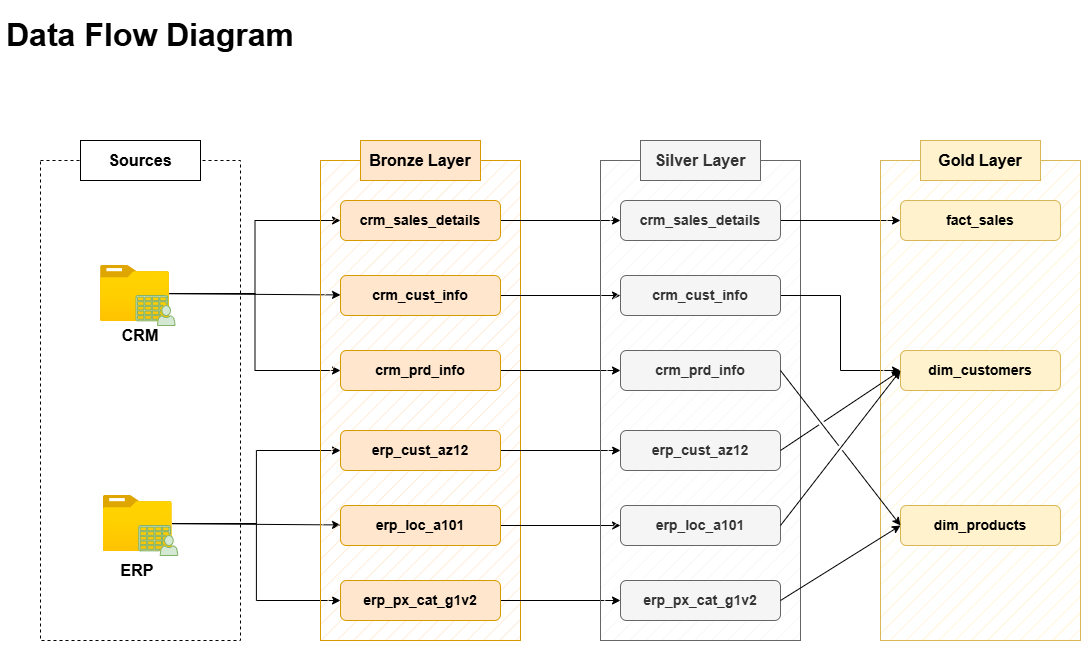

The diagram above was exported from draw.io. Its source (the exported page's mxGraphModel, read from the mxfile embedded in the PNG):
<mxGraphModel dx="1042" dy="660" grid="1" gridSize="10" guides="1" tooltips="1" connect="1" arrows="1" fold="1" page="1" pageScale="1" pageWidth="850" pageHeight="1100" math="0" shadow="0">
  <root>
    <mxCell id="0" />
    <mxCell id="1" parent="0" />
    <mxCell id="XwX9ZgCeykxW9pHrYpWe-1" parent="1" style="text;html=1;whiteSpace=wrap;strokeColor=none;fillColor=none;align=center;verticalAlign=middle;rounded=0;" value="&lt;font style=&quot;font-size: 32px;&quot;&gt;&lt;b style=&quot;&quot;&gt;Data Flow Diagram&lt;/b&gt;&lt;/font&gt;" vertex="1">
      <mxGeometry height="70" width="300" as="geometry" />
    </mxCell>
    <mxCell id="XwX9ZgCeykxW9pHrYpWe-2" parent="1" style="rounded=0;whiteSpace=wrap;html=1;fillColor=default;dashed=1;" value="" vertex="1">
      <mxGeometry height="480" width="200" x="40" y="160" as="geometry" />
    </mxCell>
    <mxCell id="XwX9ZgCeykxW9pHrYpWe-3" parent="1" style="rounded=0;whiteSpace=wrap;html=1;" value="&lt;font style=&quot;font-size: 16px;&quot;&gt;&lt;b&gt;Sources&lt;/b&gt;&lt;/font&gt;" vertex="1">
      <mxGeometry height="40" width="120" x="80" y="140" as="geometry" />
    </mxCell>
    <mxCell id="XwX9ZgCeykxW9pHrYpWe-25" edge="1" parent="1" source="XwX9ZgCeykxW9pHrYpWe-4" style="rounded=0;orthogonalLoop=1;jettySize=auto;html=1;" target="XwX9ZgCeykxW9pHrYpWe-16">
      <mxGeometry relative="1" as="geometry" />
    </mxCell>
    <mxCell id="XwX9ZgCeykxW9pHrYpWe-29" edge="1" parent="1" source="XwX9ZgCeykxW9pHrYpWe-4" style="edgeStyle=orthogonalEdgeStyle;rounded=0;orthogonalLoop=1;jettySize=auto;html=1;entryX=0;entryY=0.5;entryDx=0;entryDy=0;" target="XwX9ZgCeykxW9pHrYpWe-15">
      <mxGeometry relative="1" as="geometry" />
    </mxCell>
    <mxCell id="XwX9ZgCeykxW9pHrYpWe-30" edge="1" parent="1" source="XwX9ZgCeykxW9pHrYpWe-4" style="edgeStyle=orthogonalEdgeStyle;rounded=0;orthogonalLoop=1;jettySize=auto;html=1;entryX=0;entryY=0.5;entryDx=0;entryDy=0;" target="XwX9ZgCeykxW9pHrYpWe-17">
      <mxGeometry relative="1" as="geometry" />
    </mxCell>
    <mxCell id="XwX9ZgCeykxW9pHrYpWe-4" parent="1" style="image;aspect=fixed;html=1;points=[];align=center;fontSize=12;image=img/lib/azure2/general/Folder_Blank.svg;" value="" vertex="1">
      <mxGeometry height="56.00000000000001" width="69" x="100" y="265" as="geometry" />
    </mxCell>
    <mxCell id="XwX9ZgCeykxW9pHrYpWe-35" edge="1" parent="1" source="XwX9ZgCeykxW9pHrYpWe-5" style="rounded=0;orthogonalLoop=1;jettySize=auto;html=1;" target="XwX9ZgCeykxW9pHrYpWe-19">
      <mxGeometry relative="1" as="geometry" />
    </mxCell>
    <mxCell id="XwX9ZgCeykxW9pHrYpWe-36" edge="1" parent="1" source="XwX9ZgCeykxW9pHrYpWe-5" style="edgeStyle=orthogonalEdgeStyle;rounded=0;orthogonalLoop=1;jettySize=auto;html=1;entryX=0;entryY=0.5;entryDx=0;entryDy=0;" target="XwX9ZgCeykxW9pHrYpWe-18">
      <mxGeometry relative="1" as="geometry" />
    </mxCell>
    <mxCell id="XwX9ZgCeykxW9pHrYpWe-38" edge="1" parent="1" source="XwX9ZgCeykxW9pHrYpWe-5" style="edgeStyle=orthogonalEdgeStyle;rounded=0;orthogonalLoop=1;jettySize=auto;html=1;entryX=0;entryY=0.5;entryDx=0;entryDy=0;" target="XwX9ZgCeykxW9pHrYpWe-20">
      <mxGeometry relative="1" as="geometry" />
    </mxCell>
    <mxCell id="XwX9ZgCeykxW9pHrYpWe-5" parent="1" style="image;aspect=fixed;html=1;points=[];align=center;fontSize=12;image=img/lib/azure2/general/Folder_Blank.svg;" value="" vertex="1">
      <mxGeometry height="56.00000000000001" width="69" x="102.75" y="495" as="geometry" />
    </mxCell>
    <mxCell id="XwX9ZgCeykxW9pHrYpWe-6" edge="1" parent="1" source="XwX9ZgCeykxW9pHrYpWe-2" style="edgeStyle=orthogonalEdgeStyle;rounded=0;orthogonalLoop=1;jettySize=auto;html=1;exitX=0.5;exitY=1;exitDx=0;exitDy=0;" target="XwX9ZgCeykxW9pHrYpWe-2">
      <mxGeometry relative="1" as="geometry" />
    </mxCell>
    <mxCell id="XwX9ZgCeykxW9pHrYpWe-7" parent="1" style="sketch=0;pointerEvents=1;shadow=0;dashed=0;html=1;strokeColor=#82b366;fillColor=#d5e8d4;labelPosition=center;verticalLabelPosition=bottom;verticalAlign=top;outlineConnect=0;align=center;shape=mxgraph.office.users.csv_file;" value="" vertex="1">
      <mxGeometry height="30" width="39" x="135.5" y="295" as="geometry" />
    </mxCell>
    <mxCell id="XwX9ZgCeykxW9pHrYpWe-8" parent="1" style="sketch=0;pointerEvents=1;shadow=0;dashed=0;html=1;strokeColor=#82b366;fillColor=#d5e8d4;labelPosition=center;verticalLabelPosition=bottom;verticalAlign=top;outlineConnect=0;align=center;shape=mxgraph.office.users.csv_file;" value="" vertex="1">
      <mxGeometry height="30" width="39" x="138.25" y="525" as="geometry" />
    </mxCell>
    <mxCell id="XwX9ZgCeykxW9pHrYpWe-9" parent="1" style="text;html=1;whiteSpace=wrap;strokeColor=none;fillColor=none;align=center;verticalAlign=middle;rounded=0;" value="&lt;font style=&quot;font-size: 16px;&quot;&gt;&lt;b&gt;CRM&lt;/b&gt;&lt;/font&gt;" vertex="1">
      <mxGeometry height="30" width="60" x="110" y="320" as="geometry" />
    </mxCell>
    <mxCell id="XwX9ZgCeykxW9pHrYpWe-10" parent="1" style="text;html=1;whiteSpace=wrap;strokeColor=none;fillColor=none;align=center;verticalAlign=middle;rounded=0;" value="&lt;font style=&quot;font-size: 16px;&quot;&gt;&lt;b&gt;ERP&lt;/b&gt;&lt;/font&gt;" vertex="1">
      <mxGeometry height="30" width="60" x="107.25" y="555" as="geometry" />
    </mxCell>
    <mxCell id="XwX9ZgCeykxW9pHrYpWe-11" parent="1" style="rounded=0;whiteSpace=wrap;html=1;fillColor=#ffe6cc;strokeColor=#d79b00;glass=0;fillStyle=hatch;" value="" vertex="1">
      <mxGeometry height="480" width="200" x="320" y="160" as="geometry" />
    </mxCell>
    <mxCell id="XwX9ZgCeykxW9pHrYpWe-14" parent="1" style="rounded=0;whiteSpace=wrap;html=1;fillColor=#ffe6cc;strokeColor=#d79b00;" value="&lt;font style=&quot;font-size: 16px;&quot;&gt;&lt;b&gt;Bronze Layer&lt;/b&gt;&lt;/font&gt;" vertex="1">
      <mxGeometry height="40" width="120" x="360" y="140" as="geometry" />
    </mxCell>
    <mxCell id="XwX9ZgCeykxW9pHrYpWe-47" edge="1" parent="1" source="XwX9ZgCeykxW9pHrYpWe-15" style="edgeStyle=orthogonalEdgeStyle;rounded=0;orthogonalLoop=1;jettySize=auto;html=1;" target="XwX9ZgCeykxW9pHrYpWe-41">
      <mxGeometry relative="1" as="geometry" />
    </mxCell>
    <mxCell id="XwX9ZgCeykxW9pHrYpWe-15" parent="1" style="rounded=1;whiteSpace=wrap;html=1;fillColor=#ffe6cc;strokeColor=#d79b00;" value="&lt;font style=&quot;font-size: 14px;&quot;&gt;&lt;b&gt;crm_sales_details&lt;/b&gt;&lt;/font&gt;" vertex="1">
      <mxGeometry height="40" width="160" x="340" y="200" as="geometry" />
    </mxCell>
    <mxCell id="XwX9ZgCeykxW9pHrYpWe-48" edge="1" parent="1" source="XwX9ZgCeykxW9pHrYpWe-16" style="edgeStyle=orthogonalEdgeStyle;rounded=0;orthogonalLoop=1;jettySize=auto;html=1;entryX=0;entryY=0.5;entryDx=0;entryDy=0;" target="XwX9ZgCeykxW9pHrYpWe-42">
      <mxGeometry relative="1" as="geometry" />
    </mxCell>
    <mxCell id="XwX9ZgCeykxW9pHrYpWe-16" parent="1" style="rounded=1;whiteSpace=wrap;html=1;fillColor=#ffe6cc;strokeColor=#d79b00;" value="&lt;font style=&quot;font-size: 14px;&quot;&gt;&lt;b&gt;crm_cust_info&lt;/b&gt;&lt;/font&gt;" vertex="1">
      <mxGeometry height="40" width="160" x="340" y="275" as="geometry" />
    </mxCell>
    <mxCell id="XwX9ZgCeykxW9pHrYpWe-49" edge="1" parent="1" source="XwX9ZgCeykxW9pHrYpWe-17" style="edgeStyle=orthogonalEdgeStyle;rounded=0;orthogonalLoop=1;jettySize=auto;html=1;entryX=0;entryY=0.5;entryDx=0;entryDy=0;" target="XwX9ZgCeykxW9pHrYpWe-43">
      <mxGeometry relative="1" as="geometry" />
    </mxCell>
    <mxCell id="XwX9ZgCeykxW9pHrYpWe-17" parent="1" style="rounded=1;whiteSpace=wrap;html=1;fillColor=#ffe6cc;strokeColor=#d79b00;" value="&lt;font style=&quot;font-size: 14px;&quot;&gt;&lt;b&gt;crm_prd_info&lt;/b&gt;&lt;/font&gt;" vertex="1">
      <mxGeometry height="40" width="160" x="340" y="350" as="geometry" />
    </mxCell>
    <mxCell id="XwX9ZgCeykxW9pHrYpWe-50" edge="1" parent="1" source="XwX9ZgCeykxW9pHrYpWe-18" style="edgeStyle=orthogonalEdgeStyle;rounded=0;orthogonalLoop=1;jettySize=auto;html=1;" target="XwX9ZgCeykxW9pHrYpWe-44">
      <mxGeometry relative="1" as="geometry" />
    </mxCell>
    <mxCell id="XwX9ZgCeykxW9pHrYpWe-18" parent="1" style="rounded=1;whiteSpace=wrap;html=1;fillColor=#ffe6cc;strokeColor=#d79b00;" value="&lt;font style=&quot;font-size: 14px;&quot;&gt;&lt;b&gt;erp_cust_az12&lt;/b&gt;&lt;/font&gt;" vertex="1">
      <mxGeometry height="40" width="160" x="340" y="430" as="geometry" />
    </mxCell>
    <mxCell id="XwX9ZgCeykxW9pHrYpWe-51" edge="1" parent="1" source="XwX9ZgCeykxW9pHrYpWe-19" style="edgeStyle=orthogonalEdgeStyle;rounded=0;orthogonalLoop=1;jettySize=auto;html=1;entryX=0;entryY=0.5;entryDx=0;entryDy=0;" target="XwX9ZgCeykxW9pHrYpWe-45">
      <mxGeometry relative="1" as="geometry" />
    </mxCell>
    <mxCell id="XwX9ZgCeykxW9pHrYpWe-19" parent="1" style="rounded=1;whiteSpace=wrap;html=1;fillColor=#ffe6cc;strokeColor=#d79b00;" value="&lt;font style=&quot;font-size: 14px;&quot;&gt;&lt;b&gt;erp_loc_a101&lt;/b&gt;&lt;/font&gt;" vertex="1">
      <mxGeometry height="40" width="160" x="340" y="505" as="geometry" />
    </mxCell>
    <mxCell id="XwX9ZgCeykxW9pHrYpWe-52" edge="1" parent="1" source="XwX9ZgCeykxW9pHrYpWe-20" style="edgeStyle=orthogonalEdgeStyle;rounded=0;orthogonalLoop=1;jettySize=auto;html=1;entryX=0;entryY=0.5;entryDx=0;entryDy=0;" target="XwX9ZgCeykxW9pHrYpWe-46">
      <mxGeometry relative="1" as="geometry" />
    </mxCell>
    <mxCell id="XwX9ZgCeykxW9pHrYpWe-20" parent="1" style="rounded=1;whiteSpace=wrap;html=1;fillColor=#ffe6cc;strokeColor=#d79b00;" value="&lt;font style=&quot;font-size: 14px;&quot;&gt;&lt;b&gt;erp_px_cat_g1v2&lt;/b&gt;&lt;/font&gt;" vertex="1">
      <mxGeometry height="40" width="160" x="340" y="580" as="geometry" />
    </mxCell>
    <mxCell id="XwX9ZgCeykxW9pHrYpWe-39" parent="1" style="rounded=0;whiteSpace=wrap;html=1;fillColor=#f5f5f5;strokeColor=#666666;glass=0;fillStyle=hatch;fontColor=#333333;" value="" vertex="1">
      <mxGeometry height="480" width="200" x="600" y="160" as="geometry" />
    </mxCell>
    <mxCell id="XwX9ZgCeykxW9pHrYpWe-40" parent="1" style="rounded=0;whiteSpace=wrap;html=1;fillColor=#f5f5f5;strokeColor=#666666;fontColor=#333333;" value="&lt;font style=&quot;font-size: 16px;&quot;&gt;&lt;b&gt;Silver Layer&lt;/b&gt;&lt;/font&gt;" vertex="1">
      <mxGeometry height="40" width="120" x="640" y="140" as="geometry" />
    </mxCell>
    <mxCell id="UIdaG8A33_-PX_903wOQ-9" edge="1" parent="1" source="XwX9ZgCeykxW9pHrYpWe-41" style="edgeStyle=orthogonalEdgeStyle;rounded=0;orthogonalLoop=1;jettySize=auto;html=1;" target="UIdaG8A33_-PX_903wOQ-3">
      <mxGeometry relative="1" as="geometry" />
    </mxCell>
    <mxCell id="XwX9ZgCeykxW9pHrYpWe-41" parent="1" style="rounded=1;whiteSpace=wrap;html=1;fillColor=#f5f5f5;strokeColor=#666666;fontColor=#333333;" value="&lt;font style=&quot;font-size: 14px;&quot;&gt;&lt;b&gt;crm_sales_details&lt;/b&gt;&lt;/font&gt;" vertex="1">
      <mxGeometry height="40" width="160" x="620" y="200" as="geometry" />
    </mxCell>
    <mxCell id="UIdaG8A33_-PX_903wOQ-10" edge="1" parent="1" source="XwX9ZgCeykxW9pHrYpWe-42" style="edgeStyle=orthogonalEdgeStyle;rounded=0;orthogonalLoop=1;jettySize=auto;html=1;entryX=0;entryY=0.5;entryDx=0;entryDy=0;jumpStyle=gap;" target="UIdaG8A33_-PX_903wOQ-5">
      <mxGeometry relative="1" as="geometry" />
    </mxCell>
    <mxCell id="XwX9ZgCeykxW9pHrYpWe-42" parent="1" style="rounded=1;whiteSpace=wrap;html=1;fillColor=#f5f5f5;strokeColor=#666666;fontColor=#333333;" value="&lt;font style=&quot;font-size: 14px;&quot;&gt;&lt;b&gt;crm_cust_info&lt;/b&gt;&lt;/font&gt;" vertex="1">
      <mxGeometry height="40" width="160" x="620" y="275" as="geometry" />
    </mxCell>
    <mxCell id="XwX9ZgCeykxW9pHrYpWe-43" parent="1" style="rounded=1;whiteSpace=wrap;html=1;fillColor=#f5f5f5;strokeColor=#666666;fontColor=#333333;" value="&lt;font style=&quot;font-size: 14px;&quot;&gt;&lt;b&gt;crm_prd_info&lt;/b&gt;&lt;/font&gt;" vertex="1">
      <mxGeometry height="40" width="160" x="620" y="350" as="geometry" />
    </mxCell>
    <mxCell id="XwX9ZgCeykxW9pHrYpWe-44" parent="1" style="rounded=1;whiteSpace=wrap;html=1;fillColor=#f5f5f5;strokeColor=#666666;fontColor=#333333;" value="&lt;font style=&quot;font-size: 14px;&quot;&gt;&lt;b&gt;erp_cust_az12&lt;/b&gt;&lt;/font&gt;" vertex="1">
      <mxGeometry height="40" width="160" x="620" y="430" as="geometry" />
    </mxCell>
    <mxCell id="XwX9ZgCeykxW9pHrYpWe-45" parent="1" style="rounded=1;whiteSpace=wrap;html=1;fillColor=#f5f5f5;strokeColor=#666666;fontColor=#333333;" value="&lt;font style=&quot;font-size: 14px;&quot;&gt;&lt;b&gt;erp_loc_a101&lt;/b&gt;&lt;/font&gt;" vertex="1">
      <mxGeometry height="40" width="160" x="620" y="505" as="geometry" />
    </mxCell>
    <mxCell id="XwX9ZgCeykxW9pHrYpWe-46" parent="1" style="rounded=1;whiteSpace=wrap;html=1;fillColor=#f5f5f5;strokeColor=#666666;fontColor=#333333;" value="&lt;font style=&quot;font-size: 14px;&quot;&gt;&lt;b&gt;erp_px_cat_g1v2&lt;/b&gt;&lt;/font&gt;" vertex="1">
      <mxGeometry height="40" width="160" x="620" y="580" as="geometry" />
    </mxCell>
    <mxCell id="UIdaG8A33_-PX_903wOQ-1" parent="1" style="rounded=0;whiteSpace=wrap;html=1;fillColor=#fff2cc;strokeColor=#d6b656;glass=0;fillStyle=hatch;" value="" vertex="1">
      <mxGeometry height="480" width="200" x="880" y="160" as="geometry" />
    </mxCell>
    <mxCell id="UIdaG8A33_-PX_903wOQ-2" parent="1" style="rounded=0;whiteSpace=wrap;html=1;fillColor=#fff2cc;strokeColor=#d6b656;" value="&lt;font style=&quot;font-size: 16px;&quot;&gt;&lt;b&gt;Gold Layer&lt;/b&gt;&lt;/font&gt;" vertex="1">
      <mxGeometry height="40" width="120" x="920" y="140" as="geometry" />
    </mxCell>
    <mxCell id="UIdaG8A33_-PX_903wOQ-3" parent="1" style="rounded=1;whiteSpace=wrap;html=1;fillColor=#fff2cc;strokeColor=#d6b656;" value="&lt;font style=&quot;font-size: 14px;&quot;&gt;&lt;b&gt;fact_sales&lt;/b&gt;&lt;/font&gt;" vertex="1">
      <mxGeometry height="40" width="160" x="900" y="200" as="geometry" />
    </mxCell>
    <mxCell id="UIdaG8A33_-PX_903wOQ-5" parent="1" style="rounded=1;whiteSpace=wrap;html=1;fillColor=#fff2cc;strokeColor=#d6b656;" value="&lt;font style=&quot;font-size: 14px;&quot;&gt;&lt;b&gt;dim_customers&lt;/b&gt;&lt;/font&gt;" vertex="1">
      <mxGeometry height="40" width="160" x="900" y="350" as="geometry" />
    </mxCell>
    <mxCell id="UIdaG8A33_-PX_903wOQ-8" parent="1" style="rounded=1;whiteSpace=wrap;html=1;fillColor=#fff2cc;strokeColor=#d6b656;" value="&lt;font style=&quot;font-size: 14px;&quot;&gt;&lt;b&gt;dim_products&lt;/b&gt;&lt;/font&gt;" vertex="1">
      <mxGeometry height="40" width="160" x="900" y="505" as="geometry" />
    </mxCell>
    <mxCell id="UIdaG8A33_-PX_903wOQ-15" edge="1" parent="1" style="endArrow=classic;html=1;rounded=0;entryX=0;entryY=0.5;entryDx=0;entryDy=0;jumpStyle=gap;" target="UIdaG8A33_-PX_903wOQ-5" value="">
      <mxGeometry height="50" relative="1" width="50" as="geometry">
        <mxPoint x="780" y="525" as="sourcePoint" />
        <mxPoint x="830" y="475" as="targetPoint" />
      </mxGeometry>
    </mxCell>
    <mxCell id="UIdaG8A33_-PX_903wOQ-16" edge="1" parent="1" source="XwX9ZgCeykxW9pHrYpWe-43" style="endArrow=classic;html=1;rounded=0;entryX=0;entryY=0.5;entryDx=0;entryDy=0;exitX=1;exitY=0.5;exitDx=0;exitDy=0;jumpStyle=gap;" target="UIdaG8A33_-PX_903wOQ-8" value="">
      <mxGeometry height="50" relative="1" width="50" as="geometry">
        <mxPoint x="850" y="575" as="sourcePoint" />
        <mxPoint x="970" y="420" as="targetPoint" />
      </mxGeometry>
    </mxCell>
    <mxCell id="UIdaG8A33_-PX_903wOQ-17" edge="1" parent="1" source="XwX9ZgCeykxW9pHrYpWe-46" style="endArrow=classic;html=1;rounded=0;entryX=0;entryY=0.5;entryDx=0;entryDy=0;exitX=1;exitY=0.5;exitDx=0;exitDy=0;jumpStyle=gap;" target="UIdaG8A33_-PX_903wOQ-8" value="">
      <mxGeometry height="50" relative="1" width="50" as="geometry">
        <mxPoint x="830" y="440" as="sourcePoint" />
        <mxPoint x="950" y="595" as="targetPoint" />
      </mxGeometry>
    </mxCell>
    <mxCell id="UIdaG8A33_-PX_903wOQ-18" edge="1" parent="1" source="XwX9ZgCeykxW9pHrYpWe-44" style="endArrow=classic;html=1;rounded=0;jumpStyle=gap;exitX=1;exitY=0.5;exitDx=0;exitDy=0;" value="">
      <mxGeometry height="50" relative="1" width="50" as="geometry">
        <mxPoint x="860" y="575" as="sourcePoint" />
        <mxPoint x="900" y="370" as="targetPoint" />
      </mxGeometry>
    </mxCell>
  </root>
</mxGraphModel>